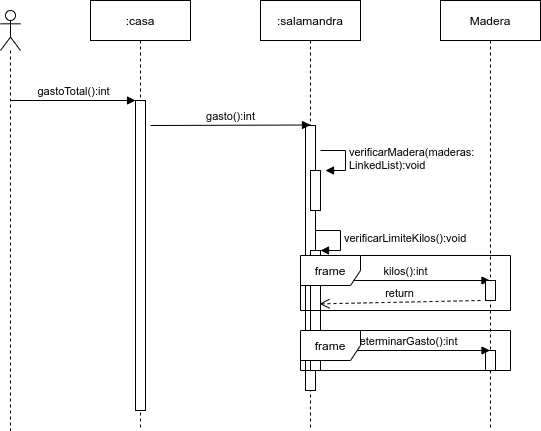

The diagram above was exported from draw.io. Its source (the exported page's mxGraphModel, read from the mxfile embedded in the PNG):
<mxGraphModel dx="1695" dy="462" grid="1" gridSize="10" guides="1" tooltips="1" connect="1" arrows="1" fold="1" page="1" pageScale="1" pageWidth="827" pageHeight="1169" math="0" shadow="0">
  <root>
    <mxCell id="0" />
    <mxCell id="1" parent="0" />
    <mxCell id="HN1mO1-mnSrbKEACQNMZ-17" value="" style="shape=umlLifeline;participant=umlActor;perimeter=lifelinePerimeter;whiteSpace=wrap;html=1;container=1;collapsible=0;recursiveResize=0;verticalAlign=top;spacingTop=36;outlineConnect=0;" vertex="1" parent="1">
      <mxGeometry x="-150" y="30" width="20" height="420" as="geometry" />
    </mxCell>
    <mxCell id="HN1mO1-mnSrbKEACQNMZ-24" value="gastoTotal():int" style="html=1;verticalAlign=bottom;endArrow=block;" edge="1" parent="HN1mO1-mnSrbKEACQNMZ-17" target="HN1mO1-mnSrbKEACQNMZ-25">
      <mxGeometry width="80" relative="1" as="geometry">
        <mxPoint x="10" y="90" as="sourcePoint" />
        <mxPoint x="90" y="90" as="targetPoint" />
      </mxGeometry>
    </mxCell>
    <mxCell id="HN1mO1-mnSrbKEACQNMZ-18" value=":salamandra" style="shape=umlLifeline;perimeter=lifelinePerimeter;whiteSpace=wrap;html=1;container=1;collapsible=0;recursiveResize=0;outlineConnect=0;" vertex="1" parent="1">
      <mxGeometry x="110" y="20" width="100" height="430" as="geometry" />
    </mxCell>
    <mxCell id="HN1mO1-mnSrbKEACQNMZ-27" value="" style="html=1;points=[];perimeter=orthogonalPerimeter;" vertex="1" parent="HN1mO1-mnSrbKEACQNMZ-18">
      <mxGeometry x="45" y="125" width="10" height="265" as="geometry" />
    </mxCell>
    <mxCell id="HN1mO1-mnSrbKEACQNMZ-29" value="verificarMadera(maderas:&lt;br&gt;LinkedList):void" style="edgeStyle=orthogonalEdgeStyle;html=1;align=left;spacingLeft=2;endArrow=block;rounded=0;entryX=1;entryY=0;" edge="1" parent="HN1mO1-mnSrbKEACQNMZ-18">
      <mxGeometry relative="1" as="geometry">
        <mxPoint x="60" y="150" as="sourcePoint" />
        <Array as="points">
          <mxPoint x="85" y="150" />
        </Array>
        <mxPoint x="65" y="170" as="targetPoint" />
      </mxGeometry>
    </mxCell>
    <mxCell id="HN1mO1-mnSrbKEACQNMZ-34" value="" style="html=1;points=[];perimeter=orthogonalPerimeter;" vertex="1" parent="HN1mO1-mnSrbKEACQNMZ-18">
      <mxGeometry x="50" y="170" width="10" height="40" as="geometry" />
    </mxCell>
    <mxCell id="HN1mO1-mnSrbKEACQNMZ-35" value="kilos():int" style="html=1;verticalAlign=bottom;endArrow=block;" edge="1" parent="HN1mO1-mnSrbKEACQNMZ-18" target="HN1mO1-mnSrbKEACQNMZ-19">
      <mxGeometry width="80" relative="1" as="geometry">
        <mxPoint x="60" y="280" as="sourcePoint" />
        <mxPoint x="140" y="280" as="targetPoint" />
      </mxGeometry>
    </mxCell>
    <mxCell id="HN1mO1-mnSrbKEACQNMZ-19" value="Madera" style="shape=umlLifeline;perimeter=lifelinePerimeter;whiteSpace=wrap;html=1;container=1;collapsible=0;recursiveResize=0;outlineConnect=0;" vertex="1" parent="1">
      <mxGeometry x="290" y="20" width="100" height="430" as="geometry" />
    </mxCell>
    <mxCell id="HN1mO1-mnSrbKEACQNMZ-36" value="" style="html=1;points=[];perimeter=orthogonalPerimeter;" vertex="1" parent="HN1mO1-mnSrbKEACQNMZ-19">
      <mxGeometry x="45" y="280" width="10" height="20" as="geometry" />
    </mxCell>
    <mxCell id="HN1mO1-mnSrbKEACQNMZ-41" value="" style="html=1;points=[];perimeter=orthogonalPerimeter;" vertex="1" parent="HN1mO1-mnSrbKEACQNMZ-19">
      <mxGeometry x="45" y="350" width="10" height="20" as="geometry" />
    </mxCell>
    <mxCell id="HN1mO1-mnSrbKEACQNMZ-23" value=":casa" style="shape=umlLifeline;perimeter=lifelinePerimeter;whiteSpace=wrap;html=1;container=1;collapsible=0;recursiveResize=0;outlineConnect=0;" vertex="1" parent="1">
      <mxGeometry x="-60" y="20" width="100" height="430" as="geometry" />
    </mxCell>
    <mxCell id="HN1mO1-mnSrbKEACQNMZ-25" value="" style="html=1;points=[];perimeter=orthogonalPerimeter;" vertex="1" parent="HN1mO1-mnSrbKEACQNMZ-23">
      <mxGeometry x="45" y="100" width="10" height="310" as="geometry" />
    </mxCell>
    <mxCell id="HN1mO1-mnSrbKEACQNMZ-26" value="gasto():int" style="html=1;verticalAlign=bottom;endArrow=block;" edge="1" parent="1">
      <mxGeometry width="80" relative="1" as="geometry">
        <mxPoint y="145" as="sourcePoint" />
        <mxPoint x="160" y="144.5" as="targetPoint" />
      </mxGeometry>
    </mxCell>
    <mxCell id="HN1mO1-mnSrbKEACQNMZ-32" value="" style="html=1;points=[];perimeter=orthogonalPerimeter;" vertex="1" parent="1">
      <mxGeometry x="160" y="270" width="10" height="120" as="geometry" />
    </mxCell>
    <mxCell id="HN1mO1-mnSrbKEACQNMZ-33" value="verificarLimiteKilos():void" style="edgeStyle=orthogonalEdgeStyle;html=1;align=left;spacingLeft=2;endArrow=block;rounded=0;entryX=1;entryY=0;" edge="1" target="HN1mO1-mnSrbKEACQNMZ-32" parent="1">
      <mxGeometry relative="1" as="geometry">
        <mxPoint x="165" y="250" as="sourcePoint" />
        <Array as="points">
          <mxPoint x="190" y="250" />
        </Array>
      </mxGeometry>
    </mxCell>
    <mxCell id="HN1mO1-mnSrbKEACQNMZ-37" value="return" style="html=1;verticalAlign=bottom;endArrow=open;dashed=1;endSize=8;entryX=0.9;entryY=0.445;entryDx=0;entryDy=0;entryPerimeter=0;" edge="1" parent="1" target="HN1mO1-mnSrbKEACQNMZ-32">
      <mxGeometry relative="1" as="geometry">
        <mxPoint x="330" y="320" as="sourcePoint" />
        <mxPoint x="180" y="320" as="targetPoint" />
      </mxGeometry>
    </mxCell>
    <mxCell id="HN1mO1-mnSrbKEACQNMZ-39" value="frame" style="shape=umlFrame;whiteSpace=wrap;html=1;" vertex="1" parent="1">
      <mxGeometry x="150" y="275" width="210" height="55" as="geometry" />
    </mxCell>
    <mxCell id="HN1mO1-mnSrbKEACQNMZ-40" value="determinarGasto():int" style="html=1;verticalAlign=bottom;endArrow=block;" edge="1" parent="1" target="HN1mO1-mnSrbKEACQNMZ-19">
      <mxGeometry width="80" relative="1" as="geometry">
        <mxPoint x="170" y="370" as="sourcePoint" />
        <mxPoint x="250" y="370" as="targetPoint" />
      </mxGeometry>
    </mxCell>
    <mxCell id="HN1mO1-mnSrbKEACQNMZ-42" value="frame" style="shape=umlFrame;whiteSpace=wrap;html=1;" vertex="1" parent="1">
      <mxGeometry x="150" y="350" width="210" height="40" as="geometry" />
    </mxCell>
  </root>
</mxGraphModel>